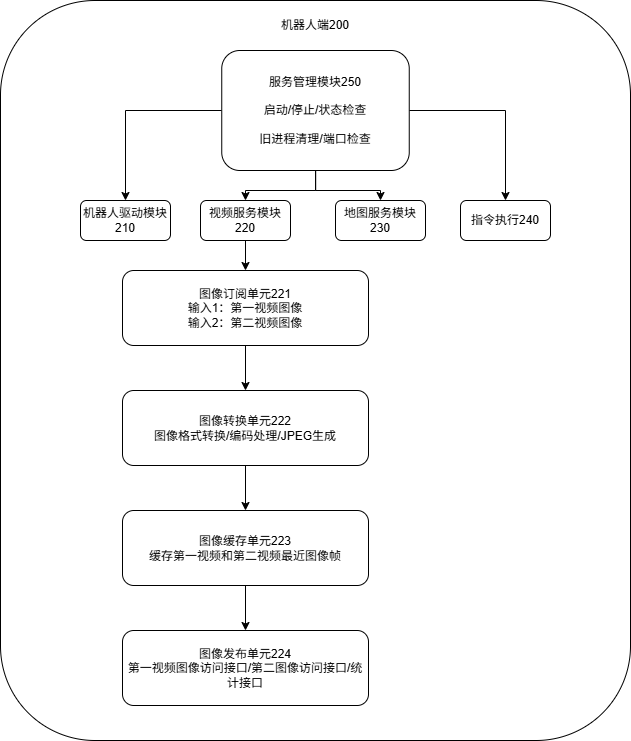

The diagram above was exported from draw.io. Its source (the exported page's mxGraphModel, read from the mxfile embedded in the PNG):
<mxGraphModel dx="1347" dy="820" grid="1" gridSize="10" guides="1" tooltips="1" connect="1" arrows="1" fold="1" page="1" pageScale="1" pageWidth="827" pageHeight="1169" math="0" shadow="0">
  <root>
    <mxCell id="0" />
    <mxCell id="1" parent="0" />
    <mxCell id="DOjAO3cZQuJ6mRv0OqF5-1" parent="1" style="rounded=1;whiteSpace=wrap;html=1;" value="" vertex="1">
      <mxGeometry height="740" width="630" x="60" y="70" as="geometry" />
    </mxCell>
    <mxCell id="DOjAO3cZQuJ6mRv0OqF5-2" parent="1" style="text;html=1;whiteSpace=wrap;strokeColor=none;fillColor=none;align=center;verticalAlign=middle;rounded=0;" value="机器人端200" vertex="1">
      <mxGeometry height="30" width="90" x="330" y="80" as="geometry" />
    </mxCell>
    <mxCell id="DOjAO3cZQuJ6mRv0OqF5-31" edge="1" parent="1" source="DOjAO3cZQuJ6mRv0OqF5-3" style="edgeStyle=orthogonalEdgeStyle;rounded=0;orthogonalLoop=1;jettySize=auto;html=1;entryX=0.5;entryY=0;entryDx=0;entryDy=0;" target="DOjAO3cZQuJ6mRv0OqF5-6">
      <mxGeometry relative="1" as="geometry" />
    </mxCell>
    <mxCell id="DOjAO3cZQuJ6mRv0OqF5-32" edge="1" parent="1" source="DOjAO3cZQuJ6mRv0OqF5-3" style="edgeStyle=orthogonalEdgeStyle;rounded=0;orthogonalLoop=1;jettySize=auto;html=1;entryX=0.5;entryY=0;entryDx=0;entryDy=0;" target="DOjAO3cZQuJ6mRv0OqF5-8">
      <mxGeometry relative="1" as="geometry" />
    </mxCell>
    <mxCell id="DOjAO3cZQuJ6mRv0OqF5-33" edge="1" parent="1" source="DOjAO3cZQuJ6mRv0OqF5-3" style="edgeStyle=orthogonalEdgeStyle;rounded=0;orthogonalLoop=1;jettySize=auto;html=1;entryX=0.5;entryY=0;entryDx=0;entryDy=0;" target="DOjAO3cZQuJ6mRv0OqF5-10">
      <mxGeometry relative="1" as="geometry" />
    </mxCell>
    <mxCell id="DOjAO3cZQuJ6mRv0OqF5-34" edge="1" parent="1" source="DOjAO3cZQuJ6mRv0OqF5-3" style="edgeStyle=orthogonalEdgeStyle;rounded=0;orthogonalLoop=1;jettySize=auto;html=1;entryX=0.5;entryY=0;entryDx=0;entryDy=0;" target="DOjAO3cZQuJ6mRv0OqF5-11">
      <mxGeometry relative="1" as="geometry" />
    </mxCell>
    <mxCell id="DOjAO3cZQuJ6mRv0OqF5-3" parent="1" style="rounded=1;whiteSpace=wrap;html=1;" value="服务管理模块250&lt;div&gt;&lt;br&gt;&lt;/div&gt;&lt;div&gt;启动/停止/状态检查&lt;/div&gt;&lt;div&gt;&lt;br&gt;&lt;/div&gt;&lt;div&gt;旧进程清理/端口检查&lt;/div&gt;" vertex="1">
      <mxGeometry height="120" width="187.5" x="281.25" y="120" as="geometry" />
    </mxCell>
    <mxCell id="DOjAO3cZQuJ6mRv0OqF5-6" parent="1" style="rounded=1;whiteSpace=wrap;html=1;" value="机器人驱动模块210" vertex="1">
      <mxGeometry height="40" width="90" x="140" y="270" as="geometry" />
    </mxCell>
    <mxCell id="DOjAO3cZQuJ6mRv0OqF5-25" edge="1" parent="1" source="DOjAO3cZQuJ6mRv0OqF5-8" style="edgeStyle=orthogonalEdgeStyle;rounded=0;orthogonalLoop=1;jettySize=auto;html=1;entryX=0.5;entryY=0;entryDx=0;entryDy=0;" target="DOjAO3cZQuJ6mRv0OqF5-12">
      <mxGeometry relative="1" as="geometry" />
    </mxCell>
    <mxCell id="DOjAO3cZQuJ6mRv0OqF5-8" parent="1" style="rounded=1;whiteSpace=wrap;html=1;" value="视频服务模块220" vertex="1">
      <mxGeometry height="40" width="90" x="260" y="270" as="geometry" />
    </mxCell>
    <mxCell id="DOjAO3cZQuJ6mRv0OqF5-10" parent="1" style="rounded=1;whiteSpace=wrap;html=1;" value="地图服务模块230" vertex="1">
      <mxGeometry height="40" width="90" x="395" y="270" as="geometry" />
    </mxCell>
    <mxCell id="DOjAO3cZQuJ6mRv0OqF5-11" parent="1" style="rounded=1;whiteSpace=wrap;html=1;" value="指令执行240" vertex="1">
      <mxGeometry height="40" width="90" x="520" y="270" as="geometry" />
    </mxCell>
    <mxCell id="DOjAO3cZQuJ6mRv0OqF5-26" edge="1" parent="1" source="DOjAO3cZQuJ6mRv0OqF5-12" style="edgeStyle=orthogonalEdgeStyle;rounded=0;orthogonalLoop=1;jettySize=auto;html=1;entryX=0.5;entryY=0;entryDx=0;entryDy=0;" target="DOjAO3cZQuJ6mRv0OqF5-20">
      <mxGeometry relative="1" as="geometry" />
    </mxCell>
    <mxCell id="DOjAO3cZQuJ6mRv0OqF5-12" parent="1" style="rounded=1;whiteSpace=wrap;html=1;" value="图像订阅单元221&lt;div&gt;输入1：第一视频图像&lt;/div&gt;&lt;div&gt;输入2：第二视频图像&lt;/div&gt;" vertex="1">
      <mxGeometry height="75" width="246" x="182" y="340" as="geometry" />
    </mxCell>
    <mxCell id="DOjAO3cZQuJ6mRv0OqF5-29" edge="1" parent="1" source="DOjAO3cZQuJ6mRv0OqF5-20" style="edgeStyle=orthogonalEdgeStyle;rounded=0;orthogonalLoop=1;jettySize=auto;html=1;entryX=0.5;entryY=0;entryDx=0;entryDy=0;" target="DOjAO3cZQuJ6mRv0OqF5-21">
      <mxGeometry relative="1" as="geometry" />
    </mxCell>
    <mxCell id="DOjAO3cZQuJ6mRv0OqF5-20" parent="1" style="rounded=1;whiteSpace=wrap;html=1;" value="图像转换单元222&lt;div&gt;图像格式转换/编码处理/JPEG生成&lt;/div&gt;" vertex="1">
      <mxGeometry height="75" width="246" x="182" y="460" as="geometry" />
    </mxCell>
    <mxCell id="DOjAO3cZQuJ6mRv0OqF5-30" edge="1" parent="1" source="DOjAO3cZQuJ6mRv0OqF5-21" style="edgeStyle=orthogonalEdgeStyle;rounded=0;orthogonalLoop=1;jettySize=auto;html=1;entryX=0.5;entryY=0;entryDx=0;entryDy=0;" target="DOjAO3cZQuJ6mRv0OqF5-22">
      <mxGeometry relative="1" as="geometry" />
    </mxCell>
    <mxCell id="DOjAO3cZQuJ6mRv0OqF5-21" parent="1" style="rounded=1;whiteSpace=wrap;html=1;" value="图像缓存单元223&lt;div&gt;缓存第一视频和第二视频最近图像帧&lt;/div&gt;" vertex="1">
      <mxGeometry height="75" width="246" x="182" y="580" as="geometry" />
    </mxCell>
    <mxCell id="DOjAO3cZQuJ6mRv0OqF5-22" parent="1" style="rounded=1;whiteSpace=wrap;html=1;" value="图像发布单元224&lt;div&gt;第一视频图像访问接口/第二图像访问接口/统计接口&lt;/div&gt;" vertex="1">
      <mxGeometry height="75" width="246" x="182" y="700" as="geometry" />
    </mxCell>
  </root>
</mxGraphModel>